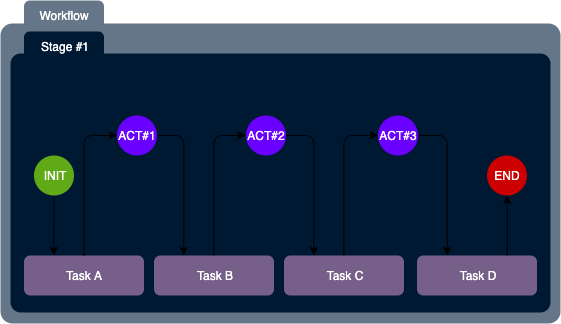

The diagram above was exported from draw.io. Its source (the exported page's mxGraphModel, read from the mxfile embedded in the PNG):
<mxGraphModel dx="679" dy="431" grid="1" gridSize="10" guides="1" tooltips="1" connect="1" arrows="1" fold="1" page="1" pageScale="1" pageWidth="850" pageHeight="1400" math="0" shadow="0">
  <root>
    <mxCell id="0" />
    <mxCell id="1" parent="0" />
    <mxCell id="2" value="" style="group" vertex="1" connectable="0" parent="1">
      <mxGeometry x="150" y="430" width="560" height="320" as="geometry" />
    </mxCell>
    <mxCell id="3" value="" style="whiteSpace=wrap;html=1;rounded=1;shadow=0;glass=0;comic=0;arcSize=4;fillColor=#647687;strokeColor=none;gradientDirection=south;fontColor=#ffffff;" vertex="1" parent="2">
      <mxGeometry y="20" width="560" height="300" as="geometry" />
    </mxCell>
    <mxCell id="4" value="Workflow" style="text;html=1;strokeColor=none;fillColor=#647687;align=center;verticalAlign=middle;whiteSpace=wrap;rounded=1;shadow=0;glass=0;comic=0;gradientDirection=south;arcSize=20;fontColor=#ffffff;" vertex="1" parent="2">
      <mxGeometry x="23.5" y="-3" width="80" height="30" as="geometry" />
    </mxCell>
    <mxCell id="5" value="" style="rounded=1;whiteSpace=wrap;html=1;shadow=0;glass=0;comic=0;fillColor=#001933;strokeColor=none;gradientColor=none;arcSize=4;" vertex="1" parent="2">
      <mxGeometry x="10" y="50" width="540" height="259" as="geometry" />
    </mxCell>
    <mxCell id="6" value="" style="group" vertex="1" connectable="0" parent="2">
      <mxGeometry x="23.5" y="112" width="513" height="180" as="geometry" />
    </mxCell>
    <mxCell id="7" value="Task A" style="rounded=1;whiteSpace=wrap;html=1;shadow=0;glass=0;comic=0;fillColor=#76608a;strokeColor=none;fontColor=#ffffff;arcSize=16;" vertex="1" parent="6">
      <mxGeometry y="140" width="120" height="40" as="geometry" />
    </mxCell>
    <mxCell id="8" value="Task B" style="rounded=1;whiteSpace=wrap;html=1;shadow=0;glass=0;comic=0;fillColor=#76608a;strokeColor=none;fontColor=#ffffff;arcSize=16;" vertex="1" parent="6">
      <mxGeometry x="130" y="140" width="120" height="40" as="geometry" />
    </mxCell>
    <mxCell id="9" value="Task D" style="rounded=1;whiteSpace=wrap;html=1;shadow=0;glass=0;comic=0;fillColor=#76608a;strokeColor=none;fontColor=#ffffff;arcSize=16;" vertex="1" parent="6">
      <mxGeometry x="393" y="140" width="120" height="40" as="geometry" />
    </mxCell>
    <mxCell id="10" style="edgeStyle=orthogonalEdgeStyle;rounded=1;orthogonalLoop=1;jettySize=auto;html=1;entryX=0.25;entryY=0;entryDx=0;entryDy=0;" edge="1" parent="6" source="11" target="8">
      <mxGeometry relative="1" as="geometry">
        <Array as="points">
          <mxPoint x="160" y="20" />
        </Array>
      </mxGeometry>
    </mxCell>
    <mxCell id="11" value="ACT#1" style="ellipse;whiteSpace=wrap;html=1;aspect=fixed;rounded=1;shadow=0;glass=0;comic=0;fillColor=#6a00ff;strokeColor=none;fontColor=#ffffff;" vertex="1" parent="6">
      <mxGeometry x="93" width="40" height="40" as="geometry" />
    </mxCell>
    <mxCell id="12" style="edgeStyle=orthogonalEdgeStyle;rounded=1;orthogonalLoop=1;jettySize=auto;html=1;entryX=0;entryY=0.5;entryDx=0;entryDy=0;" edge="1" parent="6" source="7" target="11">
      <mxGeometry relative="1" as="geometry" />
    </mxCell>
    <mxCell id="13" value="ACT#2" style="ellipse;whiteSpace=wrap;html=1;aspect=fixed;rounded=1;shadow=0;glass=0;comic=0;fillColor=#6a00ff;strokeColor=none;fontColor=#ffffff;" vertex="1" parent="6">
      <mxGeometry x="222" width="40" height="40" as="geometry" />
    </mxCell>
    <mxCell id="14" style="edgeStyle=orthogonalEdgeStyle;rounded=1;orthogonalLoop=1;jettySize=auto;html=1;entryX=0;entryY=0.5;entryDx=0;entryDy=0;exitX=0.5;exitY=0;exitDx=0;exitDy=0;" edge="1" parent="6" source="8" target="13">
      <mxGeometry relative="1" as="geometry">
        <Array as="points">
          <mxPoint x="190" y="20" />
        </Array>
      </mxGeometry>
    </mxCell>
    <mxCell id="15" value="END" style="ellipse;whiteSpace=wrap;html=1;aspect=fixed;rounded=1;shadow=0;glass=0;comic=0;fillColor=#CC0000;strokeColor=none;fontColor=#ffffff;" vertex="1" parent="6">
      <mxGeometry x="463" y="40" width="40" height="40" as="geometry" />
    </mxCell>
    <mxCell id="16" style="edgeStyle=orthogonalEdgeStyle;rounded=1;orthogonalLoop=1;jettySize=auto;html=1;entryX=0.5;entryY=1;entryDx=0;entryDy=0;exitX=0.75;exitY=0;exitDx=0;exitDy=0;" edge="1" parent="6" source="9" target="15">
      <mxGeometry relative="1" as="geometry" />
    </mxCell>
    <mxCell id="17" value="Task C" style="rounded=1;whiteSpace=wrap;html=1;shadow=0;glass=0;comic=0;fillColor=#76608a;strokeColor=none;fontColor=#ffffff;arcSize=16;" vertex="1" parent="6">
      <mxGeometry x="260" y="140" width="120" height="40" as="geometry" />
    </mxCell>
    <mxCell id="18" style="edgeStyle=orthogonalEdgeStyle;rounded=1;orthogonalLoop=1;jettySize=auto;html=1;entryX=0.25;entryY=0;entryDx=0;entryDy=0;" edge="1" parent="6" source="13" target="17">
      <mxGeometry relative="1" as="geometry">
        <Array as="points">
          <mxPoint x="290" y="90" />
          <mxPoint x="290" y="90" />
        </Array>
      </mxGeometry>
    </mxCell>
    <mxCell id="19" style="edgeStyle=orthogonalEdgeStyle;rounded=1;orthogonalLoop=1;jettySize=auto;html=1;entryX=0.25;entryY=0;entryDx=0;entryDy=0;exitX=1;exitY=0.5;exitDx=0;exitDy=0;" edge="1" parent="6" source="20" target="9">
      <mxGeometry relative="1" as="geometry">
        <Array as="points">
          <mxPoint x="423" y="20" />
        </Array>
      </mxGeometry>
    </mxCell>
    <mxCell id="20" value="ACT#3" style="ellipse;whiteSpace=wrap;html=1;aspect=fixed;rounded=1;shadow=0;glass=0;comic=0;fillColor=#6a00ff;strokeColor=none;fontColor=#ffffff;" vertex="1" parent="6">
      <mxGeometry x="354" width="40" height="40" as="geometry" />
    </mxCell>
    <mxCell id="21" style="edgeStyle=orthogonalEdgeStyle;rounded=1;orthogonalLoop=1;jettySize=auto;html=1;entryX=0;entryY=0.5;entryDx=0;entryDy=0;" edge="1" parent="6" source="17" target="20">
      <mxGeometry relative="1" as="geometry" />
    </mxCell>
    <mxCell id="22" style="edgeStyle=orthogonalEdgeStyle;rounded=1;orthogonalLoop=1;jettySize=auto;html=1;entryX=0.25;entryY=0;entryDx=0;entryDy=0;" edge="1" parent="6" source="23" target="7">
      <mxGeometry relative="1" as="geometry" />
    </mxCell>
    <mxCell id="23" value="INIT" style="ellipse;whiteSpace=wrap;html=1;aspect=fixed;rounded=1;shadow=0;glass=0;comic=0;fillColor=#60a917;strokeColor=none;fontColor=#ffffff;" vertex="1" parent="6">
      <mxGeometry x="10" y="40" width="40" height="40" as="geometry" />
    </mxCell>
    <mxCell id="24" value="Stage #1" style="text;html=1;strokeColor=none;fillColor=#001933;align=center;verticalAlign=middle;whiteSpace=wrap;rounded=1;shadow=0;glass=0;comic=0;gradientColor=none;arcSize=20;fontColor=#ffffff;" vertex="1" parent="2">
      <mxGeometry x="23.5" y="28" width="80" height="29" as="geometry" />
    </mxCell>
  </root>
</mxGraphModel>